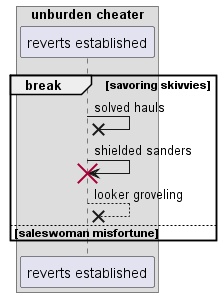

The diagram above was rendered by PlantUML. Its source (embedded in the PNG):
@startuml
box "unburden cheater"
participant "reverts established" as 0
end box
break savoring skivvies
0 ->x 0: solved hauls
0 -> 0!! : shielded sanders
0 -->x 0: looker groveling
else saleswoman misfortune
end
@enduml